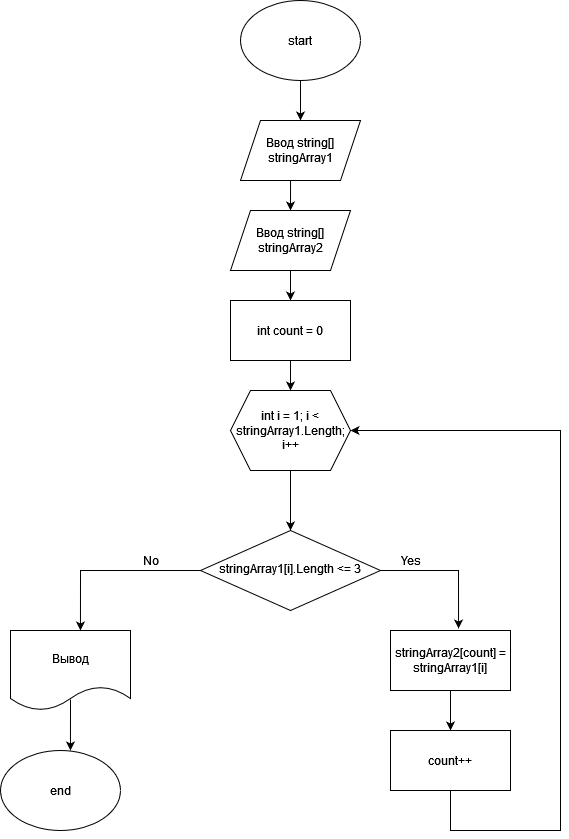

The diagram above was exported from draw.io. Its source (the exported page's mxGraphModel, read from the mxfile embedded in the PNG):
<mxGraphModel dx="2169" dy="600" grid="1" gridSize="10" guides="1" tooltips="1" connect="1" arrows="1" fold="1" page="1" pageScale="1" pageWidth="827" pageHeight="1169" math="0" shadow="0">
  <root>
    <mxCell id="WIyWlLk6GJQsqaUBKTNV-0" />
    <mxCell id="WIyWlLk6GJQsqaUBKTNV-1" parent="WIyWlLk6GJQsqaUBKTNV-0" />
    <mxCell id="WIyWlLk6GJQsqaUBKTNV-10" value="stringArray1[i].Length &amp;lt;= 3" style="rhombus;whiteSpace=wrap;html=1;shadow=0;fontFamily=Helvetica;fontSize=12;align=center;strokeWidth=1;spacing=6;spacingTop=-4;" parent="WIyWlLk6GJQsqaUBKTNV-1" vertex="1">
      <mxGeometry x="120" y="570" width="180" height="80" as="geometry" />
    </mxCell>
    <mxCell id="lUmw-5oN2_XLcyh4nc_O-0" value="start" style="ellipse;whiteSpace=wrap;html=1;" vertex="1" parent="WIyWlLk6GJQsqaUBKTNV-1">
      <mxGeometry x="160" y="40" width="120" height="80" as="geometry" />
    </mxCell>
    <mxCell id="lUmw-5oN2_XLcyh4nc_O-1" value="Ввод string[] stringArray1" style="shape=parallelogram;perimeter=parallelogramPerimeter;whiteSpace=wrap;html=1;fixedSize=1;" vertex="1" parent="WIyWlLk6GJQsqaUBKTNV-1">
      <mxGeometry x="160" y="160" width="120" height="60" as="geometry" />
    </mxCell>
    <mxCell id="lUmw-5oN2_XLcyh4nc_O-3" value="" style="endArrow=classic;html=1;rounded=0;exitX=0.5;exitY=1;exitDx=0;exitDy=0;" edge="1" parent="WIyWlLk6GJQsqaUBKTNV-1" source="lUmw-5oN2_XLcyh4nc_O-0">
      <mxGeometry width="50" height="50" relative="1" as="geometry">
        <mxPoint x="230" y="130" as="sourcePoint" />
        <mxPoint x="220" y="160" as="targetPoint" />
      </mxGeometry>
    </mxCell>
    <mxCell id="lUmw-5oN2_XLcyh4nc_O-7" value="Ввод string[] stringArray2" style="shape=parallelogram;perimeter=parallelogramPerimeter;whiteSpace=wrap;html=1;fixedSize=1;" vertex="1" parent="WIyWlLk6GJQsqaUBKTNV-1">
      <mxGeometry x="150" y="250" width="120" height="60" as="geometry" />
    </mxCell>
    <mxCell id="lUmw-5oN2_XLcyh4nc_O-8" value="int count = 0" style="rounded=0;whiteSpace=wrap;html=1;" vertex="1" parent="WIyWlLk6GJQsqaUBKTNV-1">
      <mxGeometry x="150" y="340" width="120" height="60" as="geometry" />
    </mxCell>
    <mxCell id="lUmw-5oN2_XLcyh4nc_O-9" value="int i = 1; i &amp;lt; stringArray1.Length; i++" style="shape=hexagon;perimeter=hexagonPerimeter2;whiteSpace=wrap;html=1;fixedSize=1;" vertex="1" parent="WIyWlLk6GJQsqaUBKTNV-1">
      <mxGeometry x="150" y="430" width="120" height="80" as="geometry" />
    </mxCell>
    <mxCell id="lUmw-5oN2_XLcyh4nc_O-10" value="stringArray2[count] = stringArray1[i]" style="rounded=0;whiteSpace=wrap;html=1;" vertex="1" parent="WIyWlLk6GJQsqaUBKTNV-1">
      <mxGeometry x="310" y="670" width="120" height="60" as="geometry" />
    </mxCell>
    <mxCell id="lUmw-5oN2_XLcyh4nc_O-11" value="count++" style="rounded=0;whiteSpace=wrap;html=1;" vertex="1" parent="WIyWlLk6GJQsqaUBKTNV-1">
      <mxGeometry x="310" y="770" width="120" height="60" as="geometry" />
    </mxCell>
    <mxCell id="lUmw-5oN2_XLcyh4nc_O-12" value="Вывод" style="shape=document;whiteSpace=wrap;html=1;boundedLbl=1;" vertex="1" parent="WIyWlLk6GJQsqaUBKTNV-1">
      <mxGeometry x="-70" y="670" width="120" height="80" as="geometry" />
    </mxCell>
    <mxCell id="lUmw-5oN2_XLcyh4nc_O-13" value="end" style="ellipse;whiteSpace=wrap;html=1;" vertex="1" parent="WIyWlLk6GJQsqaUBKTNV-1">
      <mxGeometry x="-80" y="790" width="120" height="80" as="geometry" />
    </mxCell>
    <mxCell id="lUmw-5oN2_XLcyh4nc_O-14" value="" style="endArrow=classic;html=1;rounded=0;exitX=0.417;exitY=1;exitDx=0;exitDy=0;exitPerimeter=0;entryX=0.5;entryY=0;entryDx=0;entryDy=0;" edge="1" parent="WIyWlLk6GJQsqaUBKTNV-1" source="lUmw-5oN2_XLcyh4nc_O-1" target="lUmw-5oN2_XLcyh4nc_O-7">
      <mxGeometry width="50" height="50" relative="1" as="geometry">
        <mxPoint x="390" y="480" as="sourcePoint" />
        <mxPoint x="440" y="430" as="targetPoint" />
      </mxGeometry>
    </mxCell>
    <mxCell id="lUmw-5oN2_XLcyh4nc_O-15" value="" style="endArrow=classic;html=1;rounded=0;exitX=0.5;exitY=1;exitDx=0;exitDy=0;entryX=0.5;entryY=0;entryDx=0;entryDy=0;" edge="1" parent="WIyWlLk6GJQsqaUBKTNV-1" source="lUmw-5oN2_XLcyh4nc_O-7" target="lUmw-5oN2_XLcyh4nc_O-8">
      <mxGeometry width="50" height="50" relative="1" as="geometry">
        <mxPoint x="390" y="480" as="sourcePoint" />
        <mxPoint x="440" y="430" as="targetPoint" />
      </mxGeometry>
    </mxCell>
    <mxCell id="lUmw-5oN2_XLcyh4nc_O-16" value="" style="endArrow=classic;html=1;rounded=0;exitX=0.5;exitY=1;exitDx=0;exitDy=0;entryX=0.5;entryY=0;entryDx=0;entryDy=0;" edge="1" parent="WIyWlLk6GJQsqaUBKTNV-1" source="lUmw-5oN2_XLcyh4nc_O-8" target="lUmw-5oN2_XLcyh4nc_O-9">
      <mxGeometry width="50" height="50" relative="1" as="geometry">
        <mxPoint x="390" y="480" as="sourcePoint" />
        <mxPoint x="440" y="430" as="targetPoint" />
      </mxGeometry>
    </mxCell>
    <mxCell id="lUmw-5oN2_XLcyh4nc_O-17" value="" style="endArrow=classic;html=1;rounded=0;exitX=0.5;exitY=1;exitDx=0;exitDy=0;exitPerimeter=0;entryX=0.5;entryY=0;entryDx=0;entryDy=0;" edge="1" parent="WIyWlLk6GJQsqaUBKTNV-1" source="lUmw-5oN2_XLcyh4nc_O-9" target="WIyWlLk6GJQsqaUBKTNV-10">
      <mxGeometry width="50" height="50" relative="1" as="geometry">
        <mxPoint x="210" y="520" as="sourcePoint" />
        <mxPoint x="440" y="430" as="targetPoint" />
      </mxGeometry>
    </mxCell>
    <mxCell id="lUmw-5oN2_XLcyh4nc_O-19" value="" style="endArrow=classic;html=1;rounded=0;exitX=0;exitY=0.5;exitDx=0;exitDy=0;entryX=0.583;entryY=0;entryDx=0;entryDy=0;entryPerimeter=0;" edge="1" parent="WIyWlLk6GJQsqaUBKTNV-1" source="WIyWlLk6GJQsqaUBKTNV-10" target="lUmw-5oN2_XLcyh4nc_O-12">
      <mxGeometry width="50" height="50" relative="1" as="geometry">
        <mxPoint x="390" y="480" as="sourcePoint" />
        <mxPoint x="440" y="430" as="targetPoint" />
        <Array as="points">
          <mxPoint y="610" />
        </Array>
      </mxGeometry>
    </mxCell>
    <mxCell id="lUmw-5oN2_XLcyh4nc_O-20" value="" style="endArrow=classic;html=1;rounded=0;exitX=0.5;exitY=1;exitDx=0;exitDy=0;entryX=0.5;entryY=0;entryDx=0;entryDy=0;" edge="1" parent="WIyWlLk6GJQsqaUBKTNV-1" source="lUmw-5oN2_XLcyh4nc_O-10" target="lUmw-5oN2_XLcyh4nc_O-11">
      <mxGeometry width="50" height="50" relative="1" as="geometry">
        <mxPoint x="390" y="630" as="sourcePoint" />
        <mxPoint x="440" y="580" as="targetPoint" />
      </mxGeometry>
    </mxCell>
    <mxCell id="lUmw-5oN2_XLcyh4nc_O-21" value="" style="endArrow=classic;html=1;rounded=0;exitX=0.5;exitY=1;exitDx=0;exitDy=0;entryX=1;entryY=0.5;entryDx=0;entryDy=0;" edge="1" parent="WIyWlLk6GJQsqaUBKTNV-1" source="lUmw-5oN2_XLcyh4nc_O-11" target="lUmw-5oN2_XLcyh4nc_O-9">
      <mxGeometry width="50" height="50" relative="1" as="geometry">
        <mxPoint x="390" y="630" as="sourcePoint" />
        <mxPoint x="440" y="580" as="targetPoint" />
        <Array as="points">
          <mxPoint x="370" y="870" />
          <mxPoint x="480" y="870" />
          <mxPoint x="480" y="470" />
        </Array>
      </mxGeometry>
    </mxCell>
    <mxCell id="lUmw-5oN2_XLcyh4nc_O-22" value="" style="endArrow=classic;html=1;rounded=0;entryX=0.583;entryY=0;entryDx=0;entryDy=0;entryPerimeter=0;exitX=0.5;exitY=0.863;exitDx=0;exitDy=0;exitPerimeter=0;" edge="1" parent="WIyWlLk6GJQsqaUBKTNV-1" source="lUmw-5oN2_XLcyh4nc_O-12" target="lUmw-5oN2_XLcyh4nc_O-13">
      <mxGeometry width="50" height="50" relative="1" as="geometry">
        <mxPoint x="-10" y="750" as="sourcePoint" />
        <mxPoint x="10" y="780" as="targetPoint" />
      </mxGeometry>
    </mxCell>
    <mxCell id="lUmw-5oN2_XLcyh4nc_O-24" value="" style="endArrow=classic;html=1;rounded=0;exitX=1;exitY=0.5;exitDx=0;exitDy=0;entryX=0.567;entryY=-0.033;entryDx=0;entryDy=0;entryPerimeter=0;" edge="1" parent="WIyWlLk6GJQsqaUBKTNV-1" source="WIyWlLk6GJQsqaUBKTNV-10" target="lUmw-5oN2_XLcyh4nc_O-10">
      <mxGeometry width="50" height="50" relative="1" as="geometry">
        <mxPoint x="390" y="660" as="sourcePoint" />
        <mxPoint x="440" y="610" as="targetPoint" />
        <Array as="points">
          <mxPoint x="378" y="610" />
        </Array>
      </mxGeometry>
    </mxCell>
    <mxCell id="lUmw-5oN2_XLcyh4nc_O-25" value="No" style="text;html=1;align=center;verticalAlign=middle;resizable=0;points=[];autosize=1;strokeColor=none;fillColor=none;" vertex="1" parent="WIyWlLk6GJQsqaUBKTNV-1">
      <mxGeometry x="50" y="585" width="40" height="30" as="geometry" />
    </mxCell>
    <mxCell id="lUmw-5oN2_XLcyh4nc_O-26" value="Yes" style="text;html=1;align=center;verticalAlign=middle;resizable=0;points=[];autosize=1;strokeColor=none;fillColor=none;" vertex="1" parent="WIyWlLk6GJQsqaUBKTNV-1">
      <mxGeometry x="310" y="585" width="40" height="30" as="geometry" />
    </mxCell>
  </root>
</mxGraphModel>